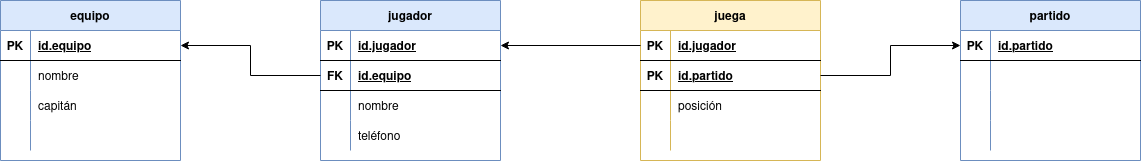

The diagram above was exported from draw.io. Its source (the exported page's mxGraphModel, read from the mxfile embedded in the PNG):
<mxGraphModel dx="1422" dy="771" grid="1" gridSize="10" guides="1" tooltips="1" connect="1" arrows="1" fold="1" page="1" pageScale="1" pageWidth="827" pageHeight="1169" math="0" shadow="0">
  <root>
    <mxCell id="0" />
    <mxCell id="1" parent="0" />
    <mxCell id="2_aA2jMWZUel94SJZJl2-1" value="equipo" style="shape=table;startSize=30;container=1;collapsible=1;childLayout=tableLayout;fixedRows=1;rowLines=0;fontStyle=1;align=center;resizeLast=1;fillColor=#dae8fc;strokeColor=#6c8ebf;" vertex="1" parent="1">
      <mxGeometry x="90" y="280" width="180" height="160" as="geometry" />
    </mxCell>
    <mxCell id="2_aA2jMWZUel94SJZJl2-2" value="" style="shape=tableRow;horizontal=0;startSize=0;swimlaneHead=0;swimlaneBody=0;fillColor=none;collapsible=0;dropTarget=0;points=[[0,0.5],[1,0.5]];portConstraint=eastwest;top=0;left=0;right=0;bottom=1;" vertex="1" parent="2_aA2jMWZUel94SJZJl2-1">
      <mxGeometry y="30" width="180" height="30" as="geometry" />
    </mxCell>
    <mxCell id="2_aA2jMWZUel94SJZJl2-3" value="PK" style="shape=partialRectangle;connectable=0;fillColor=none;top=0;left=0;bottom=0;right=0;fontStyle=1;overflow=hidden;" vertex="1" parent="2_aA2jMWZUel94SJZJl2-2">
      <mxGeometry width="30" height="30" as="geometry">
        <mxRectangle width="30" height="30" as="alternateBounds" />
      </mxGeometry>
    </mxCell>
    <mxCell id="2_aA2jMWZUel94SJZJl2-4" value="id.equipo" style="shape=partialRectangle;connectable=0;fillColor=none;top=0;left=0;bottom=0;right=0;align=left;spacingLeft=6;fontStyle=5;overflow=hidden;" vertex="1" parent="2_aA2jMWZUel94SJZJl2-2">
      <mxGeometry x="30" width="150" height="30" as="geometry">
        <mxRectangle width="150" height="30" as="alternateBounds" />
      </mxGeometry>
    </mxCell>
    <mxCell id="2_aA2jMWZUel94SJZJl2-5" value="" style="shape=tableRow;horizontal=0;startSize=0;swimlaneHead=0;swimlaneBody=0;fillColor=none;collapsible=0;dropTarget=0;points=[[0,0.5],[1,0.5]];portConstraint=eastwest;top=0;left=0;right=0;bottom=0;" vertex="1" parent="2_aA2jMWZUel94SJZJl2-1">
      <mxGeometry y="60" width="180" height="30" as="geometry" />
    </mxCell>
    <mxCell id="2_aA2jMWZUel94SJZJl2-6" value="" style="shape=partialRectangle;connectable=0;fillColor=none;top=0;left=0;bottom=0;right=0;editable=1;overflow=hidden;" vertex="1" parent="2_aA2jMWZUel94SJZJl2-5">
      <mxGeometry width="30" height="30" as="geometry">
        <mxRectangle width="30" height="30" as="alternateBounds" />
      </mxGeometry>
    </mxCell>
    <mxCell id="2_aA2jMWZUel94SJZJl2-7" value="nombre" style="shape=partialRectangle;connectable=0;fillColor=none;top=0;left=0;bottom=0;right=0;align=left;spacingLeft=6;overflow=hidden;" vertex="1" parent="2_aA2jMWZUel94SJZJl2-5">
      <mxGeometry x="30" width="150" height="30" as="geometry">
        <mxRectangle width="150" height="30" as="alternateBounds" />
      </mxGeometry>
    </mxCell>
    <mxCell id="2_aA2jMWZUel94SJZJl2-8" value="" style="shape=tableRow;horizontal=0;startSize=0;swimlaneHead=0;swimlaneBody=0;fillColor=none;collapsible=0;dropTarget=0;points=[[0,0.5],[1,0.5]];portConstraint=eastwest;top=0;left=0;right=0;bottom=0;" vertex="1" parent="2_aA2jMWZUel94SJZJl2-1">
      <mxGeometry y="90" width="180" height="30" as="geometry" />
    </mxCell>
    <mxCell id="2_aA2jMWZUel94SJZJl2-9" value="" style="shape=partialRectangle;connectable=0;fillColor=none;top=0;left=0;bottom=0;right=0;editable=1;overflow=hidden;" vertex="1" parent="2_aA2jMWZUel94SJZJl2-8">
      <mxGeometry width="30" height="30" as="geometry">
        <mxRectangle width="30" height="30" as="alternateBounds" />
      </mxGeometry>
    </mxCell>
    <mxCell id="2_aA2jMWZUel94SJZJl2-10" value="capitán" style="shape=partialRectangle;connectable=0;fillColor=none;top=0;left=0;bottom=0;right=0;align=left;spacingLeft=6;overflow=hidden;" vertex="1" parent="2_aA2jMWZUel94SJZJl2-8">
      <mxGeometry x="30" width="150" height="30" as="geometry">
        <mxRectangle width="150" height="30" as="alternateBounds" />
      </mxGeometry>
    </mxCell>
    <mxCell id="2_aA2jMWZUel94SJZJl2-11" value="" style="shape=tableRow;horizontal=0;startSize=0;swimlaneHead=0;swimlaneBody=0;fillColor=none;collapsible=0;dropTarget=0;points=[[0,0.5],[1,0.5]];portConstraint=eastwest;top=0;left=0;right=0;bottom=0;" vertex="1" parent="2_aA2jMWZUel94SJZJl2-1">
      <mxGeometry y="120" width="180" height="30" as="geometry" />
    </mxCell>
    <mxCell id="2_aA2jMWZUel94SJZJl2-12" value="" style="shape=partialRectangle;connectable=0;fillColor=none;top=0;left=0;bottom=0;right=0;editable=1;overflow=hidden;" vertex="1" parent="2_aA2jMWZUel94SJZJl2-11">
      <mxGeometry width="30" height="30" as="geometry">
        <mxRectangle width="30" height="30" as="alternateBounds" />
      </mxGeometry>
    </mxCell>
    <mxCell id="2_aA2jMWZUel94SJZJl2-13" value="" style="shape=partialRectangle;connectable=0;fillColor=none;top=0;left=0;bottom=0;right=0;align=left;spacingLeft=6;overflow=hidden;" vertex="1" parent="2_aA2jMWZUel94SJZJl2-11">
      <mxGeometry x="30" width="150" height="30" as="geometry">
        <mxRectangle width="150" height="30" as="alternateBounds" />
      </mxGeometry>
    </mxCell>
    <mxCell id="2_aA2jMWZUel94SJZJl2-14" value="jugador" style="shape=table;startSize=30;container=1;collapsible=1;childLayout=tableLayout;fixedRows=1;rowLines=0;fontStyle=1;align=center;resizeLast=1;fillColor=#dae8fc;strokeColor=#6c8ebf;" vertex="1" parent="1">
      <mxGeometry x="410" y="280" width="180" height="160" as="geometry" />
    </mxCell>
    <mxCell id="2_aA2jMWZUel94SJZJl2-15" value="" style="shape=tableRow;horizontal=0;startSize=0;swimlaneHead=0;swimlaneBody=0;fillColor=none;collapsible=0;dropTarget=0;points=[[0,0.5],[1,0.5]];portConstraint=eastwest;top=0;left=0;right=0;bottom=1;" vertex="1" parent="2_aA2jMWZUel94SJZJl2-14">
      <mxGeometry y="30" width="180" height="30" as="geometry" />
    </mxCell>
    <mxCell id="2_aA2jMWZUel94SJZJl2-16" value="PK" style="shape=partialRectangle;connectable=0;fillColor=none;top=0;left=0;bottom=0;right=0;fontStyle=1;overflow=hidden;" vertex="1" parent="2_aA2jMWZUel94SJZJl2-15">
      <mxGeometry width="30" height="30" as="geometry">
        <mxRectangle width="30" height="30" as="alternateBounds" />
      </mxGeometry>
    </mxCell>
    <mxCell id="2_aA2jMWZUel94SJZJl2-17" value="id.jugador" style="shape=partialRectangle;connectable=0;fillColor=none;top=0;left=0;bottom=0;right=0;align=left;spacingLeft=6;fontStyle=5;overflow=hidden;" vertex="1" parent="2_aA2jMWZUel94SJZJl2-15">
      <mxGeometry x="30" width="150" height="30" as="geometry">
        <mxRectangle width="150" height="30" as="alternateBounds" />
      </mxGeometry>
    </mxCell>
    <mxCell id="2_aA2jMWZUel94SJZJl2-27" value="" style="shape=tableRow;horizontal=0;startSize=0;swimlaneHead=0;swimlaneBody=0;fillColor=none;collapsible=0;dropTarget=0;points=[[0,0.5],[1,0.5]];portConstraint=eastwest;top=0;left=0;right=0;bottom=1;" vertex="1" parent="2_aA2jMWZUel94SJZJl2-14">
      <mxGeometry y="60" width="180" height="30" as="geometry" />
    </mxCell>
    <mxCell id="2_aA2jMWZUel94SJZJl2-28" value="FK" style="shape=partialRectangle;connectable=0;fillColor=none;top=0;left=0;bottom=0;right=0;fontStyle=1;overflow=hidden;" vertex="1" parent="2_aA2jMWZUel94SJZJl2-27">
      <mxGeometry width="30" height="30" as="geometry">
        <mxRectangle width="30" height="30" as="alternateBounds" />
      </mxGeometry>
    </mxCell>
    <mxCell id="2_aA2jMWZUel94SJZJl2-29" value="id.equipo" style="shape=partialRectangle;connectable=0;fillColor=none;top=0;left=0;bottom=0;right=0;align=left;spacingLeft=6;fontStyle=5;overflow=hidden;" vertex="1" parent="2_aA2jMWZUel94SJZJl2-27">
      <mxGeometry x="30" width="150" height="30" as="geometry">
        <mxRectangle width="150" height="30" as="alternateBounds" />
      </mxGeometry>
    </mxCell>
    <mxCell id="2_aA2jMWZUel94SJZJl2-18" value="" style="shape=tableRow;horizontal=0;startSize=0;swimlaneHead=0;swimlaneBody=0;fillColor=none;collapsible=0;dropTarget=0;points=[[0,0.5],[1,0.5]];portConstraint=eastwest;top=0;left=0;right=0;bottom=0;" vertex="1" parent="2_aA2jMWZUel94SJZJl2-14">
      <mxGeometry y="90" width="180" height="30" as="geometry" />
    </mxCell>
    <mxCell id="2_aA2jMWZUel94SJZJl2-19" value="" style="shape=partialRectangle;connectable=0;fillColor=none;top=0;left=0;bottom=0;right=0;editable=1;overflow=hidden;" vertex="1" parent="2_aA2jMWZUel94SJZJl2-18">
      <mxGeometry width="30" height="30" as="geometry">
        <mxRectangle width="30" height="30" as="alternateBounds" />
      </mxGeometry>
    </mxCell>
    <mxCell id="2_aA2jMWZUel94SJZJl2-20" value="nombre" style="shape=partialRectangle;connectable=0;fillColor=none;top=0;left=0;bottom=0;right=0;align=left;spacingLeft=6;overflow=hidden;" vertex="1" parent="2_aA2jMWZUel94SJZJl2-18">
      <mxGeometry x="30" width="150" height="30" as="geometry">
        <mxRectangle width="150" height="30" as="alternateBounds" />
      </mxGeometry>
    </mxCell>
    <mxCell id="2_aA2jMWZUel94SJZJl2-21" value="" style="shape=tableRow;horizontal=0;startSize=0;swimlaneHead=0;swimlaneBody=0;fillColor=none;collapsible=0;dropTarget=0;points=[[0,0.5],[1,0.5]];portConstraint=eastwest;top=0;left=0;right=0;bottom=0;" vertex="1" parent="2_aA2jMWZUel94SJZJl2-14">
      <mxGeometry y="120" width="180" height="30" as="geometry" />
    </mxCell>
    <mxCell id="2_aA2jMWZUel94SJZJl2-22" value="" style="shape=partialRectangle;connectable=0;fillColor=none;top=0;left=0;bottom=0;right=0;editable=1;overflow=hidden;" vertex="1" parent="2_aA2jMWZUel94SJZJl2-21">
      <mxGeometry width="30" height="30" as="geometry">
        <mxRectangle width="30" height="30" as="alternateBounds" />
      </mxGeometry>
    </mxCell>
    <mxCell id="2_aA2jMWZUel94SJZJl2-23" value="teléfono" style="shape=partialRectangle;connectable=0;fillColor=none;top=0;left=0;bottom=0;right=0;align=left;spacingLeft=6;overflow=hidden;" vertex="1" parent="2_aA2jMWZUel94SJZJl2-21">
      <mxGeometry x="30" width="150" height="30" as="geometry">
        <mxRectangle width="150" height="30" as="alternateBounds" />
      </mxGeometry>
    </mxCell>
    <mxCell id="2_aA2jMWZUel94SJZJl2-30" style="edgeStyle=orthogonalEdgeStyle;rounded=0;orthogonalLoop=1;jettySize=auto;html=1;exitX=0;exitY=0.5;exitDx=0;exitDy=0;startArrow=none;startFill=0;endArrow=classic;endFill=1;" edge="1" parent="1" source="2_aA2jMWZUel94SJZJl2-27" target="2_aA2jMWZUel94SJZJl2-2">
      <mxGeometry relative="1" as="geometry" />
    </mxCell>
    <mxCell id="2_aA2jMWZUel94SJZJl2-31" value="partido" style="shape=table;startSize=30;container=1;collapsible=1;childLayout=tableLayout;fixedRows=1;rowLines=0;fontStyle=1;align=center;resizeLast=1;fillColor=#dae8fc;strokeColor=#6c8ebf;" vertex="1" parent="1">
      <mxGeometry x="1050" y="280" width="180" height="160" as="geometry" />
    </mxCell>
    <mxCell id="2_aA2jMWZUel94SJZJl2-32" value="" style="shape=tableRow;horizontal=0;startSize=0;swimlaneHead=0;swimlaneBody=0;fillColor=none;collapsible=0;dropTarget=0;points=[[0,0.5],[1,0.5]];portConstraint=eastwest;top=0;left=0;right=0;bottom=1;" vertex="1" parent="2_aA2jMWZUel94SJZJl2-31">
      <mxGeometry y="30" width="180" height="30" as="geometry" />
    </mxCell>
    <mxCell id="2_aA2jMWZUel94SJZJl2-33" value="PK" style="shape=partialRectangle;connectable=0;fillColor=none;top=0;left=0;bottom=0;right=0;fontStyle=1;overflow=hidden;" vertex="1" parent="2_aA2jMWZUel94SJZJl2-32">
      <mxGeometry width="30" height="30" as="geometry">
        <mxRectangle width="30" height="30" as="alternateBounds" />
      </mxGeometry>
    </mxCell>
    <mxCell id="2_aA2jMWZUel94SJZJl2-34" value="id.partido" style="shape=partialRectangle;connectable=0;fillColor=none;top=0;left=0;bottom=0;right=0;align=left;spacingLeft=6;fontStyle=5;overflow=hidden;" vertex="1" parent="2_aA2jMWZUel94SJZJl2-32">
      <mxGeometry x="30" width="150" height="30" as="geometry">
        <mxRectangle width="150" height="30" as="alternateBounds" />
      </mxGeometry>
    </mxCell>
    <mxCell id="2_aA2jMWZUel94SJZJl2-35" value="" style="shape=tableRow;horizontal=0;startSize=0;swimlaneHead=0;swimlaneBody=0;fillColor=none;collapsible=0;dropTarget=0;points=[[0,0.5],[1,0.5]];portConstraint=eastwest;top=0;left=0;right=0;bottom=0;" vertex="1" parent="2_aA2jMWZUel94SJZJl2-31">
      <mxGeometry y="60" width="180" height="30" as="geometry" />
    </mxCell>
    <mxCell id="2_aA2jMWZUel94SJZJl2-36" value="" style="shape=partialRectangle;connectable=0;fillColor=none;top=0;left=0;bottom=0;right=0;editable=1;overflow=hidden;" vertex="1" parent="2_aA2jMWZUel94SJZJl2-35">
      <mxGeometry width="30" height="30" as="geometry">
        <mxRectangle width="30" height="30" as="alternateBounds" />
      </mxGeometry>
    </mxCell>
    <mxCell id="2_aA2jMWZUel94SJZJl2-37" value="" style="shape=partialRectangle;connectable=0;fillColor=none;top=0;left=0;bottom=0;right=0;align=left;spacingLeft=6;overflow=hidden;" vertex="1" parent="2_aA2jMWZUel94SJZJl2-35">
      <mxGeometry x="30" width="150" height="30" as="geometry">
        <mxRectangle width="150" height="30" as="alternateBounds" />
      </mxGeometry>
    </mxCell>
    <mxCell id="2_aA2jMWZUel94SJZJl2-38" value="" style="shape=tableRow;horizontal=0;startSize=0;swimlaneHead=0;swimlaneBody=0;fillColor=none;collapsible=0;dropTarget=0;points=[[0,0.5],[1,0.5]];portConstraint=eastwest;top=0;left=0;right=0;bottom=0;" vertex="1" parent="2_aA2jMWZUel94SJZJl2-31">
      <mxGeometry y="90" width="180" height="30" as="geometry" />
    </mxCell>
    <mxCell id="2_aA2jMWZUel94SJZJl2-39" value="" style="shape=partialRectangle;connectable=0;fillColor=none;top=0;left=0;bottom=0;right=0;editable=1;overflow=hidden;" vertex="1" parent="2_aA2jMWZUel94SJZJl2-38">
      <mxGeometry width="30" height="30" as="geometry">
        <mxRectangle width="30" height="30" as="alternateBounds" />
      </mxGeometry>
    </mxCell>
    <mxCell id="2_aA2jMWZUel94SJZJl2-40" value="" style="shape=partialRectangle;connectable=0;fillColor=none;top=0;left=0;bottom=0;right=0;align=left;spacingLeft=6;overflow=hidden;" vertex="1" parent="2_aA2jMWZUel94SJZJl2-38">
      <mxGeometry x="30" width="150" height="30" as="geometry">
        <mxRectangle width="150" height="30" as="alternateBounds" />
      </mxGeometry>
    </mxCell>
    <mxCell id="2_aA2jMWZUel94SJZJl2-41" value="" style="shape=tableRow;horizontal=0;startSize=0;swimlaneHead=0;swimlaneBody=0;fillColor=none;collapsible=0;dropTarget=0;points=[[0,0.5],[1,0.5]];portConstraint=eastwest;top=0;left=0;right=0;bottom=0;" vertex="1" parent="2_aA2jMWZUel94SJZJl2-31">
      <mxGeometry y="120" width="180" height="30" as="geometry" />
    </mxCell>
    <mxCell id="2_aA2jMWZUel94SJZJl2-42" value="" style="shape=partialRectangle;connectable=0;fillColor=none;top=0;left=0;bottom=0;right=0;editable=1;overflow=hidden;" vertex="1" parent="2_aA2jMWZUel94SJZJl2-41">
      <mxGeometry width="30" height="30" as="geometry">
        <mxRectangle width="30" height="30" as="alternateBounds" />
      </mxGeometry>
    </mxCell>
    <mxCell id="2_aA2jMWZUel94SJZJl2-43" value="" style="shape=partialRectangle;connectable=0;fillColor=none;top=0;left=0;bottom=0;right=0;align=left;spacingLeft=6;overflow=hidden;" vertex="1" parent="2_aA2jMWZUel94SJZJl2-41">
      <mxGeometry x="30" width="150" height="30" as="geometry">
        <mxRectangle width="150" height="30" as="alternateBounds" />
      </mxGeometry>
    </mxCell>
    <mxCell id="2_aA2jMWZUel94SJZJl2-44" value="juega" style="shape=table;startSize=30;container=1;collapsible=1;childLayout=tableLayout;fixedRows=1;rowLines=0;fontStyle=1;align=center;resizeLast=1;fillColor=#fff2cc;strokeColor=#d6b656;" vertex="1" parent="1">
      <mxGeometry x="730" y="280" width="180" height="160" as="geometry" />
    </mxCell>
    <mxCell id="2_aA2jMWZUel94SJZJl2-45" value="" style="shape=tableRow;horizontal=0;startSize=0;swimlaneHead=0;swimlaneBody=0;fillColor=none;collapsible=0;dropTarget=0;points=[[0,0.5],[1,0.5]];portConstraint=eastwest;top=0;left=0;right=0;bottom=1;" vertex="1" parent="2_aA2jMWZUel94SJZJl2-44">
      <mxGeometry y="30" width="180" height="30" as="geometry" />
    </mxCell>
    <mxCell id="2_aA2jMWZUel94SJZJl2-46" value="PK" style="shape=partialRectangle;connectable=0;fillColor=none;top=0;left=0;bottom=0;right=0;fontStyle=1;overflow=hidden;" vertex="1" parent="2_aA2jMWZUel94SJZJl2-45">
      <mxGeometry width="30" height="30" as="geometry">
        <mxRectangle width="30" height="30" as="alternateBounds" />
      </mxGeometry>
    </mxCell>
    <mxCell id="2_aA2jMWZUel94SJZJl2-47" value="id.jugador" style="shape=partialRectangle;connectable=0;fillColor=none;top=0;left=0;bottom=0;right=0;align=left;spacingLeft=6;fontStyle=5;overflow=hidden;" vertex="1" parent="2_aA2jMWZUel94SJZJl2-45">
      <mxGeometry x="30" width="150" height="30" as="geometry">
        <mxRectangle width="150" height="30" as="alternateBounds" />
      </mxGeometry>
    </mxCell>
    <mxCell id="2_aA2jMWZUel94SJZJl2-57" value="" style="shape=tableRow;horizontal=0;startSize=0;swimlaneHead=0;swimlaneBody=0;fillColor=none;collapsible=0;dropTarget=0;points=[[0,0.5],[1,0.5]];portConstraint=eastwest;top=0;left=0;right=0;bottom=1;" vertex="1" parent="2_aA2jMWZUel94SJZJl2-44">
      <mxGeometry y="60" width="180" height="30" as="geometry" />
    </mxCell>
    <mxCell id="2_aA2jMWZUel94SJZJl2-58" value="PK" style="shape=partialRectangle;connectable=0;fillColor=none;top=0;left=0;bottom=0;right=0;fontStyle=1;overflow=hidden;" vertex="1" parent="2_aA2jMWZUel94SJZJl2-57">
      <mxGeometry width="30" height="30" as="geometry">
        <mxRectangle width="30" height="30" as="alternateBounds" />
      </mxGeometry>
    </mxCell>
    <mxCell id="2_aA2jMWZUel94SJZJl2-59" value="id.partido" style="shape=partialRectangle;connectable=0;fillColor=none;top=0;left=0;bottom=0;right=0;align=left;spacingLeft=6;fontStyle=5;overflow=hidden;" vertex="1" parent="2_aA2jMWZUel94SJZJl2-57">
      <mxGeometry x="30" width="150" height="30" as="geometry">
        <mxRectangle width="150" height="30" as="alternateBounds" />
      </mxGeometry>
    </mxCell>
    <mxCell id="2_aA2jMWZUel94SJZJl2-51" value="" style="shape=tableRow;horizontal=0;startSize=0;swimlaneHead=0;swimlaneBody=0;fillColor=none;collapsible=0;dropTarget=0;points=[[0,0.5],[1,0.5]];portConstraint=eastwest;top=0;left=0;right=0;bottom=0;" vertex="1" parent="2_aA2jMWZUel94SJZJl2-44">
      <mxGeometry y="90" width="180" height="30" as="geometry" />
    </mxCell>
    <mxCell id="2_aA2jMWZUel94SJZJl2-52" value="" style="shape=partialRectangle;connectable=0;fillColor=none;top=0;left=0;bottom=0;right=0;editable=1;overflow=hidden;" vertex="1" parent="2_aA2jMWZUel94SJZJl2-51">
      <mxGeometry width="30" height="30" as="geometry">
        <mxRectangle width="30" height="30" as="alternateBounds" />
      </mxGeometry>
    </mxCell>
    <mxCell id="2_aA2jMWZUel94SJZJl2-53" value="posición" style="shape=partialRectangle;connectable=0;fillColor=none;top=0;left=0;bottom=0;right=0;align=left;spacingLeft=6;overflow=hidden;" vertex="1" parent="2_aA2jMWZUel94SJZJl2-51">
      <mxGeometry x="30" width="150" height="30" as="geometry">
        <mxRectangle width="150" height="30" as="alternateBounds" />
      </mxGeometry>
    </mxCell>
    <mxCell id="2_aA2jMWZUel94SJZJl2-54" value="" style="shape=tableRow;horizontal=0;startSize=0;swimlaneHead=0;swimlaneBody=0;fillColor=none;collapsible=0;dropTarget=0;points=[[0,0.5],[1,0.5]];portConstraint=eastwest;top=0;left=0;right=0;bottom=0;" vertex="1" parent="2_aA2jMWZUel94SJZJl2-44">
      <mxGeometry y="120" width="180" height="30" as="geometry" />
    </mxCell>
    <mxCell id="2_aA2jMWZUel94SJZJl2-55" value="" style="shape=partialRectangle;connectable=0;fillColor=none;top=0;left=0;bottom=0;right=0;editable=1;overflow=hidden;" vertex="1" parent="2_aA2jMWZUel94SJZJl2-54">
      <mxGeometry width="30" height="30" as="geometry">
        <mxRectangle width="30" height="30" as="alternateBounds" />
      </mxGeometry>
    </mxCell>
    <mxCell id="2_aA2jMWZUel94SJZJl2-56" value="" style="shape=partialRectangle;connectable=0;fillColor=none;top=0;left=0;bottom=0;right=0;align=left;spacingLeft=6;overflow=hidden;" vertex="1" parent="2_aA2jMWZUel94SJZJl2-54">
      <mxGeometry x="30" width="150" height="30" as="geometry">
        <mxRectangle width="150" height="30" as="alternateBounds" />
      </mxGeometry>
    </mxCell>
    <mxCell id="2_aA2jMWZUel94SJZJl2-60" style="edgeStyle=orthogonalEdgeStyle;rounded=0;orthogonalLoop=1;jettySize=auto;html=1;exitX=1;exitY=0.5;exitDx=0;exitDy=0;entryX=0;entryY=0.5;entryDx=0;entryDy=0;startArrow=none;startFill=0;endArrow=classic;endFill=1;" edge="1" parent="1" source="2_aA2jMWZUel94SJZJl2-57" target="2_aA2jMWZUel94SJZJl2-32">
      <mxGeometry relative="1" as="geometry" />
    </mxCell>
    <mxCell id="2_aA2jMWZUel94SJZJl2-61" style="edgeStyle=orthogonalEdgeStyle;rounded=0;orthogonalLoop=1;jettySize=auto;html=1;exitX=0;exitY=0.5;exitDx=0;exitDy=0;startArrow=none;startFill=0;endArrow=classic;endFill=1;" edge="1" parent="1" source="2_aA2jMWZUel94SJZJl2-45" target="2_aA2jMWZUel94SJZJl2-15">
      <mxGeometry relative="1" as="geometry" />
    </mxCell>
  </root>
</mxGraphModel>